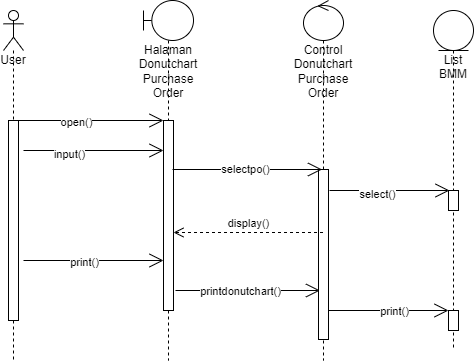

The diagram above was exported from draw.io. Its source (the exported page's mxGraphModel, read from the mxfile embedded in the PNG):
<mxGraphModel dx="782" dy="468" grid="1" gridSize="10" guides="1" tooltips="1" connect="1" arrows="1" fold="1" page="1" pageScale="1" pageWidth="850" pageHeight="1100" math="0" shadow="0">
  <root>
    <mxCell id="0" />
    <mxCell id="1" parent="0" />
    <mxCell id="HcUNtqqlQTvo5DEkoUG0-47" value="User" style="shape=umlLifeline;participant=umlActor;perimeter=lifelinePerimeter;whiteSpace=wrap;html=1;container=1;collapsible=0;recursiveResize=0;verticalAlign=top;spacingTop=36;outlineConnect=0;" parent="1" vertex="1">
      <mxGeometry x="150" y="230" width="20" height="350" as="geometry" />
    </mxCell>
    <mxCell id="HcUNtqqlQTvo5DEkoUG0-48" value="" style="html=1;points=[];perimeter=orthogonalPerimeter;" parent="HcUNtqqlQTvo5DEkoUG0-47" vertex="1">
      <mxGeometry x="5" y="110" width="10" height="200" as="geometry" />
    </mxCell>
    <mxCell id="HcUNtqqlQTvo5DEkoUG0-49" value="Halaman Donutchart Purchase Order" style="shape=umlLifeline;participant=umlBoundary;perimeter=lifelinePerimeter;whiteSpace=wrap;html=1;container=1;collapsible=0;recursiveResize=0;verticalAlign=top;spacingTop=36;outlineConnect=0;" parent="1" vertex="1">
      <mxGeometry x="290" y="220" width="50" height="360" as="geometry" />
    </mxCell>
    <mxCell id="HcUNtqqlQTvo5DEkoUG0-50" value="" style="html=1;points=[];perimeter=orthogonalPerimeter;" parent="HcUNtqqlQTvo5DEkoUG0-49" vertex="1">
      <mxGeometry x="20" y="120" width="10" height="190" as="geometry" />
    </mxCell>
    <mxCell id="HcUNtqqlQTvo5DEkoUG0-51" value="Control Donutchart Purchase Order" style="shape=umlLifeline;participant=umlControl;perimeter=lifelinePerimeter;whiteSpace=wrap;html=1;container=1;collapsible=0;recursiveResize=0;verticalAlign=top;spacingTop=36;outlineConnect=0;" parent="1" vertex="1">
      <mxGeometry x="450" y="220" width="40" height="360" as="geometry" />
    </mxCell>
    <mxCell id="HcUNtqqlQTvo5DEkoUG0-52" value="" style="html=1;points=[];perimeter=orthogonalPerimeter;" parent="HcUNtqqlQTvo5DEkoUG0-51" vertex="1">
      <mxGeometry x="15" y="169" width="10" height="170" as="geometry" />
    </mxCell>
    <mxCell id="HcUNtqqlQTvo5DEkoUG0-53" value="List BMM" style="shape=umlLifeline;participant=umlEntity;perimeter=lifelinePerimeter;whiteSpace=wrap;html=1;container=1;collapsible=0;recursiveResize=0;verticalAlign=top;spacingTop=36;outlineConnect=0;" parent="1" vertex="1">
      <mxGeometry x="580" y="230" width="40" height="340" as="geometry" />
    </mxCell>
    <mxCell id="HcUNtqqlQTvo5DEkoUG0-54" value="" style="html=1;points=[];perimeter=orthogonalPerimeter;" parent="HcUNtqqlQTvo5DEkoUG0-53" vertex="1">
      <mxGeometry x="15" y="300" width="10" height="20" as="geometry" />
    </mxCell>
    <mxCell id="HcUNtqqlQTvo5DEkoUG0-55" value="" style="html=1;points=[];perimeter=orthogonalPerimeter;" parent="HcUNtqqlQTvo5DEkoUG0-53" vertex="1">
      <mxGeometry x="15" y="180" width="10" height="20" as="geometry" />
    </mxCell>
    <mxCell id="HcUNtqqlQTvo5DEkoUG0-56" value="" style="endArrow=open;endFill=1;endSize=12;html=1;rounded=0;" parent="1" edge="1">
      <mxGeometry width="160" relative="1" as="geometry">
        <mxPoint x="160" y="340" as="sourcePoint" />
        <mxPoint x="310" y="340" as="targetPoint" />
      </mxGeometry>
    </mxCell>
    <mxCell id="HcUNtqqlQTvo5DEkoUG0-57" value="open()" style="edgeLabel;html=1;align=center;verticalAlign=middle;resizable=0;points=[];" parent="HcUNtqqlQTvo5DEkoUG0-56" vertex="1" connectable="0">
      <mxGeometry x="-0.1733" y="-1" relative="1" as="geometry">
        <mxPoint as="offset" />
      </mxGeometry>
    </mxCell>
    <mxCell id="HcUNtqqlQTvo5DEkoUG0-58" value="" style="endArrow=open;endFill=1;endSize=12;html=1;rounded=0;" parent="1" edge="1">
      <mxGeometry width="160" relative="1" as="geometry">
        <mxPoint x="322" y="510" as="sourcePoint" />
        <mxPoint x="466.5" y="510" as="targetPoint" />
        <Array as="points">
          <mxPoint x="377" y="510" />
        </Array>
      </mxGeometry>
    </mxCell>
    <mxCell id="HcUNtqqlQTvo5DEkoUG0-59" value="printdonutchart()" style="edgeLabel;html=1;align=center;verticalAlign=middle;resizable=0;points=[];" parent="HcUNtqqlQTvo5DEkoUG0-58" vertex="1" connectable="0">
      <mxGeometry x="-0.3" y="1" relative="1" as="geometry">
        <mxPoint x="13" y="1" as="offset" />
      </mxGeometry>
    </mxCell>
    <mxCell id="HcUNtqqlQTvo5DEkoUG0-60" value="" style="endArrow=open;endFill=1;endSize=12;html=1;rounded=0;" parent="1" edge="1">
      <mxGeometry width="160" relative="1" as="geometry">
        <mxPoint x="170" y="480" as="sourcePoint" />
        <mxPoint x="310" y="480" as="targetPoint" />
        <Array as="points" />
      </mxGeometry>
    </mxCell>
    <mxCell id="HcUNtqqlQTvo5DEkoUG0-61" value="print()" style="edgeLabel;html=1;align=center;verticalAlign=middle;resizable=0;points=[];" parent="HcUNtqqlQTvo5DEkoUG0-60" vertex="1" connectable="0">
      <mxGeometry x="-0.3429" y="-1" relative="1" as="geometry">
        <mxPoint x="14" as="offset" />
      </mxGeometry>
    </mxCell>
    <mxCell id="HcUNtqqlQTvo5DEkoUG0-62" value="" style="endArrow=open;endFill=1;endSize=12;html=1;rounded=0;" parent="1" edge="1">
      <mxGeometry width="160" relative="1" as="geometry">
        <mxPoint x="475" y="530" as="sourcePoint" />
        <mxPoint x="595" y="530" as="targetPoint" />
        <Array as="points" />
      </mxGeometry>
    </mxCell>
    <mxCell id="HcUNtqqlQTvo5DEkoUG0-63" value="print()" style="edgeLabel;html=1;align=center;verticalAlign=middle;resizable=0;points=[];" parent="HcUNtqqlQTvo5DEkoUG0-62" vertex="1" connectable="0">
      <mxGeometry x="-0.3429" y="-1" relative="1" as="geometry">
        <mxPoint x="26" y="-1" as="offset" />
      </mxGeometry>
    </mxCell>
    <mxCell id="HcUNtqqlQTvo5DEkoUG0-64" value="" style="endArrow=open;endFill=1;endSize=12;html=1;rounded=0;fontSize=11;" parent="1" edge="1">
      <mxGeometry width="160" relative="1" as="geometry">
        <mxPoint x="319" y="389" as="sourcePoint" />
        <mxPoint x="468.5" y="389" as="targetPoint" />
        <Array as="points">
          <mxPoint x="400" y="389" />
        </Array>
      </mxGeometry>
    </mxCell>
    <mxCell id="HcUNtqqlQTvo5DEkoUG0-65" value="selectpo()" style="edgeLabel;html=1;align=center;verticalAlign=middle;resizable=0;points=[];fontSize=11;" parent="HcUNtqqlQTvo5DEkoUG0-64" vertex="1" connectable="0">
      <mxGeometry x="-0.2" relative="1" as="geometry">
        <mxPoint x="12" y="-1" as="offset" />
      </mxGeometry>
    </mxCell>
    <mxCell id="HcUNtqqlQTvo5DEkoUG0-66" value="" style="endArrow=open;endFill=1;endSize=12;html=1;rounded=0;fontSize=11;" parent="1" edge="1">
      <mxGeometry width="160" relative="1" as="geometry">
        <mxPoint x="476" y="410" as="sourcePoint" />
        <mxPoint x="596" y="410" as="targetPoint" />
      </mxGeometry>
    </mxCell>
    <mxCell id="HcUNtqqlQTvo5DEkoUG0-67" value="select()" style="edgeLabel;html=1;align=center;verticalAlign=middle;resizable=0;points=[];fontSize=11;" parent="HcUNtqqlQTvo5DEkoUG0-66" vertex="1" connectable="0">
      <mxGeometry x="-0.2167" y="-3" relative="1" as="geometry">
        <mxPoint as="offset" />
      </mxGeometry>
    </mxCell>
    <mxCell id="HcUNtqqlQTvo5DEkoUG0-68" value="display()" style="html=1;verticalAlign=bottom;endArrow=open;dashed=1;endSize=8;rounded=0;fontSize=11;" parent="1" edge="1">
      <mxGeometry relative="1" as="geometry">
        <mxPoint x="469.5" y="452" as="sourcePoint" />
        <mxPoint x="320" y="452" as="targetPoint" />
      </mxGeometry>
    </mxCell>
    <mxCell id="HcUNtqqlQTvo5DEkoUG0-69" value="" style="endArrow=open;endFill=1;endSize=12;html=1;rounded=0;" parent="1" edge="1">
      <mxGeometry width="160" relative="1" as="geometry">
        <mxPoint x="170" y="370" as="sourcePoint" />
        <mxPoint x="310" y="370" as="targetPoint" />
      </mxGeometry>
    </mxCell>
    <mxCell id="HcUNtqqlQTvo5DEkoUG0-70" value="input()" style="edgeLabel;html=1;align=center;verticalAlign=middle;resizable=0;points=[];" parent="HcUNtqqlQTvo5DEkoUG0-69" vertex="1" connectable="0">
      <mxGeometry x="-0.3619" y="-3" relative="1" as="geometry">
        <mxPoint as="offset" />
      </mxGeometry>
    </mxCell>
  </root>
</mxGraphModel>